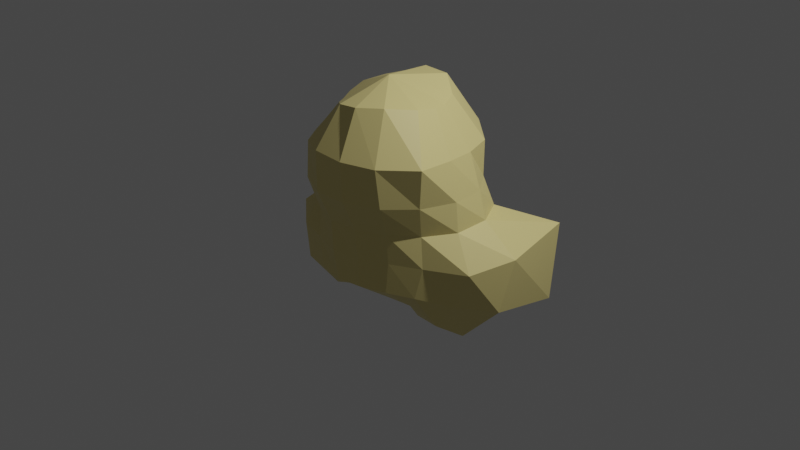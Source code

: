 # Source: Popcorn.blend  (saved by Blender 2.93.20; exported with 4.5.12 LTS)
import bpy
from mathutils import Matrix  # noqa: F401  (used for matrix-valued properties, if any)

bpy.ops.wm.read_factory_settings(use_empty=True)
scene = bpy.context.scene
scene.name = 'Scene'

# ---- collections
col_collection = bpy.data.collections.new('Collection'); scene.collection.children.link(col_collection)

# ---- materials (node trees are filled in below, after node groups)
mat_popcorn = bpy.data.materials.new('Popcorn')
mat_popcorn.use_transparent_shadow = False

# ---- material node trees
mat_popcorn.use_nodes = True; mat_popcorn.node_tree.nodes.clear()
_N = mat_popcorn.node_tree.nodes; _L = mat_popcorn.node_tree.links
n0 = _N.new('ShaderNodeBsdfPrincipled'); n0.name = 'Principled BSDF'; n0.location = (10, 300)
n0.distribution = 'GGX'
n0.subsurface_method = 'BURLEY'
n0.inputs[0].default_value = (0.8, 0.6793, 0.2686, 1.0)
n0.inputs[3].default_value = 1.45
n0.inputs[27].default_value = (0.0, 0.0, 0.0, 1.0)
n0.inputs[28].default_value = 1.0
n1 = _N.new('ShaderNodeOutputMaterial'); n1.name = 'Material Output'; n1.location = (300, 300)
_L.new(n0.outputs[0], n1.inputs[0])
n1.is_active_output = True

# ---- world
world_world = bpy.data.worlds.new('World'); scene.world = world_world
world_world.use_nodes = True; world_world.node_tree.nodes.clear()
_N = world_world.node_tree.nodes; _L = world_world.node_tree.links
n0 = _N.new('ShaderNodeOutputWorld'); n0.name = 'World Output'; n0.location = (300, 300)
n1 = _N.new('ShaderNodeBackground'); n1.name = 'Background'; n1.location = (10, 300)
n1.inputs[0].default_value = (0.05088, 0.05088, 0.05088, 1.0)
_L.new(n1.outputs[0], n0.inputs[0])
n0.is_active_output = True
world_world.color = (0.05088, 0.05088, 0.05088)
world_world.use_sun_shadow = False
world_world.sun_shadow_jitter_overblur = 0.0

# ---- cameras
cam_camera = bpy.data.cameras.new('Camera')
cam_camera.clip_end = 100.0
cam_camera.ortho_scale = 7.314

# ---- lights
light_light = bpy.data.lights.new('Light', 'POINT')
light_light.transmission_factor = 0.0
light_light.energy = 1000.0
light_light.shadow_soft_size = 0.1
light_light.shadow_maximum_resolution = 0.006
light_light.use_absolute_resolution = True

# ---- meshes
me_sphere = bpy.data.meshes.new('Sphere')
me_sphere.from_pydata([(-0.132, 0.4859, 1.481), (-0.09362, 0.8824, 0.8585), (0.00575, 0.6454, 0.502), (0.03624, 0.5853, 0.2112), (0.04697, 0.5341, -0.05902), (0.02509, 0.4866, -0.3965), (0.01297, 0.3471, -0.6227), (0.01071, 0.1643, -0.7589), (0.2015, 0.446, 1.49), (0.3037, 0.8106, 0.9472), (0.3188, 0.6641, 0.5286), (0.3436, 0.6541, 0.193), (0.2715, 0.7999, -0.1146), (0.1397, 0.8028, -0.5482), (0.1306, 0.4735, -0.8001), (0.09176, 0.1998, -0.8382), (0.01485, -0.0151, -0.8101), (0.4509, 0.2657, 1.39), (0.6322, 0.5474, 0.8975), (0.63, 0.5459, 0.5179), (0.7183, 0.622, 0.2056), (1.132, 1.166, -0.03293), (1.135, 1.073, -0.8738), (0.4562, 0.5334, -1.137), (0.2043, 0.2082, -0.9736), (0.5307, 0.08992, 1.349), (0.7468, 0.2237, 0.8962), (0.8413, 0.2713, 0.5113), (0.9123, 0.2876, 0.2146), (1.277, 0.3321, -0.1018), (1.19, 0.2249, -0.6815), (0.7731, 0.1619, -1.113), (0.3134, 0.09703, -1.022), (0.5577, -0.058, 1.353), (0.8023, -0.1013, 0.9138), (0.8818, -0.09316, 0.5141), (0.8973, -0.07803, 0.1937), (1.124, -0.1498, -0.1585), (0.9491, -0.1609, -0.5698), (0.7063, -0.1591, -0.8915), (0.3356, -0.05299, -0.9726), (0.545, -0.2764, 1.386), (0.8204, -0.4923, 0.9326), (0.7516, -0.4466, 0.5111), (0.702, -0.3751, 0.1805), (0.7371, -0.3869, -0.1494), (0.6618, -0.4173, -0.493), (0.4517, -0.2754, -0.717), (0.2322, -0.1167, -0.7944), (0.3686, -0.5335, 1.418), (0.5106, -0.7828, 0.931), (0.5128, -0.7275, 0.5168), (0.4602, -0.603, 0.1888), (0.4545, -0.5731, -0.1324), (0.4166, -0.5727, -0.4667), (0.2686, -0.3609, -0.6729), (0.1397, -0.1632, -0.7375), (0.1061, -0.6524, 1.388), (0.1562, -0.897, 0.9341), (0.1804, -0.8928, 0.5274), (0.1642, -0.7394, 0.1901), (0.1644, -0.7078, -0.1336), (0.1464, -0.674, -0.4641), (0.0924, -0.4106, -0.6484), (0.05161, -0.1943, -0.72), (-0.1417, -0.626, 1.352), (-0.2069, -0.8816, 0.9383), (-0.1963, -0.89, 0.5168), (-0.1635, -0.755, 0.1816), (-0.1581, -0.743, -0.1522), (-0.143, -0.6978, -0.4847), (-0.09881, -0.4365, -0.645), (-0.0418, -0.2101, -0.7255), (-0.3266, -0.4793, 1.286), (-0.5295, -0.7138, 0.9028), (-0.5345, -0.7332, 0.516), (-0.4755, -0.6375, 0.1767), (-0.4854, -0.6432, -0.1564), (-0.4482, -0.6354, -0.4864), (-0.3128, -0.4276, -0.6929), (-0.1427, -0.2004, -0.7494), (-0.4417, -0.3257, 1.256), (-0.7534, -0.4329, 0.871), (-0.7555, -0.4427, 0.5062), (-0.7296, -0.418, 0.1695), (-0.858, -0.5223, -0.1654), (-0.8096, -0.5194, -0.5485), (-0.5692, -0.3552, -0.8253), (-0.2375, -0.1615, -0.8037), (-0.01187, -0.1197, 1.555), (-0.5333, -0.1608, 1.27), (-0.9019, -0.1228, 0.8841), (-0.8705, -0.103, 0.5003), (-0.8899, -0.119, 0.1744), (-1.258, -0.199, -0.1401), (-1.145, -0.2129, -0.7048), (-0.6617, -0.1068, -0.9238), (-0.2709, -0.06664, -0.8352), (-0.5729, 0.04992, 1.316), (-0.9339, 0.2812, 0.9085), (-0.791, 0.204, 0.4973), (-0.8225, 0.2146, 0.1759), (-1.137, 0.4522, -0.1164), (-1.244, 0.2927, -0.9379), (-0.6267, 0.2901, -1.104), (-0.239, 0.05208, -0.8323), (-0.4864, 0.2649, 1.354), (-0.7149, 0.647, 0.8761), (-0.569, 0.4467, 0.4856), (-0.5435, 0.3934, 0.183), (-0.5757, 0.4762, -0.1282), (-0.4769, 0.5564, -0.493), (-0.2985, 0.3351, -0.7481), (-0.1523, 0.1062, -0.7721), (-0.3274, 0.4099, 1.4), (-0.3814, 0.8153, 0.8324), (-0.2775, 0.5741, 0.4759), (-0.2633, 0.4998, 0.2137), (-0.2605, 0.4488, -0.007508), (-0.2117, 0.4175, -0.3905), (-0.145, 0.3006, -0.6166), (-0.06683, 0.1361, -0.7431)], [], [(5, 4, 12, 13), (2, 1, 9, 10), (6, 5, 13, 14), (3, 2, 10, 11), (0, 89, 8), (7, 6, 14, 15), (4, 3, 11, 12), (1, 0, 8, 9), (16, 7, 15), (11, 10, 19, 20), (8, 89, 17), (15, 14, 23, 24), (12, 11, 20, 21), (9, 8, 17, 18), (16, 15, 24), (13, 12, 21, 22), (10, 9, 18, 19), (14, 13, 22, 23), (18, 17, 25, 26), (16, 24, 32), (22, 21, 29, 30), (19, 18, 26, 27), (23, 22, 30, 31), (20, 19, 27, 28), (17, 89, 25), (24, 23, 31, 32), (21, 20, 28, 29), (31, 30, 38, 39), (28, 27, 35, 36), (25, 89, 33), (32, 31, 39, 40), (29, 28, 36, 37), (26, 25, 33, 34), (16, 32, 40), (30, 29, 37, 38), (27, 26, 34, 35), (40, 39, 47, 48), (37, 36, 44, 45), (34, 33, 41, 42), (16, 40, 48), (38, 37, 45, 46), (35, 34, 42, 43), (39, 38, 46, 47), (36, 35, 43, 44), (33, 89, 41), (46, 45, 53, 54), (43, 42, 50, 51), (47, 46, 54, 55), (44, 43, 51, 52), (41, 89, 49), (48, 47, 55, 56), (45, 44, 52, 53), (42, 41, 49, 50), (16, 48, 56), (52, 51, 59, 60), (49, 89, 57), (56, 55, 63, 64), (53, 52, 60, 61), (50, 49, 57, 58), (16, 56, 64), (54, 53, 61, 62), (51, 50, 58, 59), (55, 54, 62, 63), (58, 57, 65, 66), (16, 64, 72), (62, 61, 69, 70), (59, 58, 66, 67), (63, 62, 70, 71), (60, 59, 67, 68), (57, 89, 65), (64, 63, 71, 72), (61, 60, 68, 69), (71, 70, 78, 79), (68, 67, 75, 76), (65, 89, 73), (72, 71, 79, 80), (69, 68, 76, 77), (66, 65, 73, 74), (16, 72, 80), (70, 69, 77, 78), (67, 66, 74, 75), (77, 76, 84, 85), (74, 73, 81, 82), (16, 80, 88), (78, 77, 85, 86), (75, 74, 82, 83), (79, 78, 86, 87), (76, 75, 83, 84), (73, 89, 81), (80, 79, 87, 88), (83, 82, 91, 92), (87, 86, 95, 96), (84, 83, 92, 93), (81, 89, 90), (88, 87, 96, 97), (85, 84, 93, 94), (82, 81, 90, 91), (16, 88, 97), (86, 85, 94, 95), (90, 89, 98), (97, 96, 104, 105), (94, 93, 101, 102), (91, 90, 98, 99), (16, 97, 105), (95, 94, 102, 103), (92, 91, 99, 100), (96, 95, 103, 104), (93, 92, 100, 101), (16, 105, 113), (103, 102, 110, 111), (100, 99, 107, 108), (104, 103, 111, 112), (101, 100, 108, 109), (98, 89, 106), (105, 104, 112, 113), (102, 101, 109, 110), (99, 98, 106, 107), (112, 111, 119, 120), (109, 108, 116, 117), (106, 89, 114), (113, 112, 120, 121), (110, 109, 117, 118), (107, 106, 114, 115), (16, 113, 121), (111, 110, 118, 119), (108, 107, 115, 116), (118, 117, 3, 4), (115, 114, 0, 1), (16, 121, 7), (119, 118, 4, 5), (116, 115, 1, 2), (120, 119, 5, 6), (117, 116, 2, 3), (114, 89, 0), (121, 120, 6, 7)])
_uv = me_sphere.uv_layers.new(name='UVMap')
_uv.uv.foreach_set('vector', [0.7333, 0.3333, 0.7333, 0.4444, 0.6667, 0.4444, 0.6667, 0.3333, 0.7333, 0.6667, 0.7333, 0.7778, 0.6667, 0.7778, 0.6667, 0.6667, 0.7333, 0.2222, 0.7333, 0.3333, 0.6667, 0.3333, 0.6667, 0.2222, 0.7333, 0.5556, 0.7333, 0.6667, 0.6667, 0.6667, 0.6667, 0.5556, 0.7333, 0.8889, 0.7, 1.0, 0.6667, 0.8889, 0.7333, 0.1111, 0.7333, 0.2222, 0.6667, 0.2222, 0.6667, 0.1111, 0.7333, 0.4444, 0.7333, 0.5556, 0.6667, 0.5556, 0.6667, 0.4444, 0.7333, 0.7778, 0.7333, 0.8889, 0.6667, 0.8889, 0.6667, 0.7778, 0.7, 0.0, 0.7333, 0.1111, 0.6667, 0.1111, 0.6667, 0.5556, 0.6667, 0.6667, 0.6, 0.6667, 0.6, 0.5556, 0.6667, 0.8889, 0.6333, 1.0, 0.6, 0.8889, 0.6667, 0.1111, 0.6667, 0.2222, 0.6, 0.2222, 0.6, 0.1111, 0.6667, 0.4444, 0.6667, 0.5556, 0.6, 0.5556, 0.6, 0.4444, 0.6667, 0.7778, 0.6667, 0.8889, 0.6, 0.8889, 0.6, 0.7778, 0.6333, 0.0, 0.6667, 0.1111, 0.6, 0.1111, 0.6667, 0.3333, 0.6667, 0.4444, 0.6, 0.4444, 0.6, 0.3333, 0.6667, 0.6667, 0.6667, 0.7778, 0.6, 0.7778, 0.6, 0.6667, 0.6667, 0.2222, 0.6667, 0.3333, 0.6, 0.3333, 0.6, 0.2222, 0.6, 0.7778, 0.6, 0.8889, 0.5333, 0.8889, 0.5333, 0.7778, 0.5667, 0.0, 0.6, 0.1111, 0.5333, 0.1111, 0.6, 0.3333, 0.6, 0.4444, 0.5333, 0.4444, 0.5333, 0.3333, 0.6, 0.6667, 0.6, 0.7778, 0.5333, 0.7778, 0.5333, 0.6667, 0.6, 0.2222, 0.6, 0.3333, 0.5333, 0.3333, 0.5333, 0.2222, 0.6, 0.5556, 0.6, 0.6667, 0.5333, 0.6667, 0.5333, 0.5556, 0.6, 0.8889, 0.5667, 1.0, 0.5333, 0.8889, 0.6, 0.1111, 0.6, 0.2222, 0.5333, 0.2222, 0.5333, 0.1111, 0.6, 0.4444, 0.6, 0.5556, 0.5333, 0.5556, 0.5333, 0.4444, 0.5333, 0.2222, 0.5333, 0.3333, 0.4667, 0.3333, 0.4667, 0.2222, 0.5333, 0.5556, 0.5333, 0.6667, 0.4667, 0.6667, 0.4667, 0.5556, 0.5333, 0.8889, 0.5, 1.0, 0.4667, 0.8889, 0.5333, 0.1111, 0.5333, 0.2222, 0.4667, 0.2222, 0.4667, 0.1111, 0.5333, 0.4444, 0.5333, 0.5556, 0.4667, 0.5556, 0.4667, 0.4444, 0.5333, 0.7778, 0.5333, 0.8889, 0.4667, 0.8889, 0.4667, 0.7778, 0.5, 0.0, 0.5333, 0.1111, 0.4667, 0.1111, 0.5333, 0.3333, 0.5333, 0.4444, 0.4667, 0.4444, 0.4667, 0.3333, 0.5333, 0.6667, 0.5333, 0.7778, 0.4667, 0.7778, 0.4667, 0.6667, 0.4667, 0.1111, 0.4667, 0.2222, 0.4, 0.2222, 0.4, 0.1111, 0.4667, 0.4444, 0.4667, 0.5556, 0.4, 0.5556, 0.4, 0.4444, 0.4667, 0.7778, 0.4667, 0.8889, 0.4, 0.8889, 0.4, 0.7778, 0.4333, 0.0, 0.4667, 0.1111, 0.4, 0.1111, 0.4667, 0.3333, 0.4667, 0.4444, 0.4, 0.4444, 0.4, 0.3333, 0.4667, 0.6667, 0.4667, 0.7778, 0.4, 0.7778, 0.4, 0.6667, 0.4667, 0.2222, 0.4667, 0.3333, 0.4, 0.3333, 0.4, 0.2222, 0.4667, 0.5556, 0.4667, 0.6667, 0.4, 0.6667, 0.4, 0.5556, 0.4667, 0.8889, 0.4333, 1.0, 0.4, 0.8889, 0.4, 0.3333, 0.4, 0.4444, 0.3333, 0.4444, 0.3333, 0.3333, 0.4, 0.6667, 0.4, 0.7778, 0.3333, 0.7778, 0.3333, 0.6667, 0.4, 0.2222, 0.4, 0.3333, 0.3333, 0.3333, 0.3333, 0.2222, 0.4, 0.5556, 0.4, 0.6667, 0.3333, 0.6667, 0.3333, 0.5556, 0.4, 0.8889, 0.3667, 1.0, 0.3333, 0.8889, 0.4, 0.1111, 0.4, 0.2222, 0.3333, 0.2222, 0.3333, 0.1111, 0.4, 0.4444, 0.4, 0.5556, 0.3333, 0.5556, 0.3333, 0.4444, 0.4, 0.7778, 0.4, 0.8889, 0.3333, 0.8889, 0.3333, 0.7778, 0.3667, 0.0, 0.4, 0.1111, 0.3333, 0.1111, 0.3333, 0.5556, 0.3333, 0.6667, 0.2667, 0.6667, 0.2667, 0.5556, 0.3333, 0.8889, 0.3, 1.0, 0.2667, 0.8889, 0.3333, 0.1111, 0.3333, 0.2222, 0.2667, 0.2222, 0.2667, 0.1111, 0.3333, 0.4444, 0.3333, 0.5556, 0.2667, 0.5556, 0.2667, 0.4444, 0.3333, 0.7778, 0.3333, 0.8889, 0.2667, 0.8889, 0.2667, 0.7778, 0.3, 0.0, 0.3333, 0.1111, 0.2667, 0.1111, 0.3333, 0.3333, 0.3333, 0.4444, 0.2667, 0.4444, 0.2667, 0.3333, 0.3333, 0.6667, 0.3333, 0.7778, 0.2667, 0.7778, 0.2667, 0.6667, 0.3333, 0.2222, 0.3333, 0.3333, 0.2667, 0.3333, 0.2667, 0.2222, 0.2667, 0.7778, 0.2667, 0.8889, 0.2, 0.8889, 0.2, 0.7778, 0.2333, 0.0, 0.2667, 0.1111, 0.2, 0.1111, 0.2667, 0.3333, 0.2667, 0.4444, 0.2, 0.4444, 0.2, 0.3333, 0.2667, 0.6667, 0.2667, 0.7778, 0.2, 0.7778, 0.2, 0.6667, 0.2667, 0.2222, 0.2667, 0.3333, 0.2, 0.3333, 0.2, 0.2222, 0.2667, 0.5556, 0.2667, 0.6667, 0.2, 0.6667, 0.2, 0.5556, 0.2667, 0.8889, 0.2333, 1.0, 0.2, 0.8889, 0.2667, 0.1111, 0.2667, 0.2222, 0.2, 0.2222, 0.2, 0.1111, 0.2667, 0.4444, 0.2667, 0.5556, 0.2, 0.5556, 0.2, 0.4444, 0.2, 0.2222, 0.2, 0.3333, 0.1333, 0.3333, 0.1333, 0.2222, 0.2, 0.5556, 0.2, 0.6667, 0.1333, 0.6667, 0.1333, 0.5556, 0.2, 0.8889, 0.1667, 1.0, 0.1333, 0.8889, 0.2, 0.1111, 0.2, 0.2222, 0.1333, 0.2222, 0.1333, 0.1111, 0.2, 0.4444, 0.2, 0.5556, 0.1333, 0.5556, 0.1333, 0.4444, 0.2, 0.7778, 0.2, 0.8889, 0.1333, 0.8889, 0.1333, 0.7778, 0.1667, 0.0, 0.2, 0.1111, 0.1333, 0.1111, 0.2, 0.3333, 0.2, 0.4444, 0.1333, 0.4444, 0.1333, 0.3333, 0.2, 0.6667, 0.2, 0.7778, 0.1333, 0.7778, 0.1333, 0.6667, 0.1333, 0.4444, 0.1333, 0.5556, 0.06667, 0.5556, 0.06667, 0.4444, 0.1333, 0.7778, 0.1333, 0.8889, 0.06667, 0.8889, 0.06667, 0.7778, 0.1, 0.0, 0.1333, 0.1111, 0.06667, 0.1111, 0.1333, 0.3333, 0.1333, 0.4444, 0.06667, 0.4444, 0.06667, 0.3333, 0.1333, 0.6667, 0.1333, 0.7778, 0.06667, 0.7778, 0.06667, 0.6667, 0.1333, 0.2222, 0.1333, 0.3333, 0.06667, 0.3333, 0.06667, 0.2222, 0.1333, 0.5556, 0.1333, 0.6667, 0.06667, 0.6667, 0.06667, 0.5556, 0.1333, 0.8889, 0.1, 1.0, 0.06667, 0.8889, 0.1333, 0.1111, 0.1333, 0.2222, 0.06667, 0.2222, 0.06667, 0.1111, 0.06667, 0.6667, 0.06667, 0.7778, 0.0, 0.7778, 0.0, 0.6667, 0.06667, 0.2222, 0.06667, 0.3333, 0.0, 0.3333, 0.0, 0.2222, 0.06667, 0.5556, 0.06667, 0.6667, 0.0, 0.6667, 0.0, 0.5556, 0.06667, 0.8889, 0.03333, 1.0, 0.0, 0.8889, 0.06667, 0.1111, 0.06667, 0.2222, 0.0, 0.2222, 0.0, 0.1111, 0.06667, 0.4444, 0.06667, 0.5556, 0.0, 0.5556, 0.0, 0.4444, 0.06667, 0.7778, 0.06667, 0.8889, 0.0, 0.8889, 0.0, 0.7778, 0.03333, 0.0, 0.06667, 0.1111, 0.0, 0.1111, 0.06667, 0.3333, 0.06667, 0.4444, 0.0, 0.4444, 0.0, 0.3333, 1.0, 0.8889, 0.9667, 1.0, 0.9333, 0.8889, 1.0, 0.1111, 1.0, 0.2222, 0.9333, 0.2222, 0.9333, 0.1111, 1.0, 0.4444, 1.0, 0.5556, 0.9333, 0.5556, 0.9333, 0.4444, 1.0, 0.7778, 1.0, 0.8889, 0.9333, 0.8889, 0.9333, 0.7778, 0.9667, 0.0, 1.0, 0.1111, 0.9333, 0.1111, 1.0, 0.3333, 1.0, 0.4444, 0.9333, 0.4444, 0.9333, 0.3333, 1.0, 0.6667, 1.0, 0.7778, 0.9333, 0.7778, 0.9333, 0.6667, 1.0, 0.2222, 1.0, 0.3333, 0.9333, 0.3333, 0.9333, 0.2222, 1.0, 0.5556, 1.0, 0.6667, 0.9333, 0.6667, 0.9333, 0.5556, 0.9, 0.0, 0.9333, 0.1111, 0.8667, 0.1111, 0.9333, 0.3333, 0.9333, 0.4444, 0.8667, 0.4444, 0.8667, 0.3333, 0.9333, 0.6667, 0.9333, 0.7778, 0.8667, 0.7778, 0.8667, 0.6667, 0.9333, 0.2222, 0.9333, 0.3333, 0.8667, 0.3333, 0.8667, 0.2222, 0.9333, 0.5556, 0.9333, 0.6667, 0.8667, 0.6667, 0.8667, 0.5556, 0.9333, 0.8889, 0.9, 1.0, 0.8667, 0.8889, 0.9333, 0.1111, 0.9333, 0.2222, 0.8667, 0.2222, 0.8667, 0.1111, 0.9333, 0.4444, 0.9333, 0.5556, 0.8667, 0.5556, 0.8667, 0.4444, 0.9333, 0.7778, 0.9333, 0.8889, 0.8667, 0.8889, 0.8667, 0.7778, 0.8667, 0.2222, 0.8667, 0.3333, 0.8, 0.3333, 0.8, 0.2222, 0.8667, 0.5556, 0.8667, 0.6667, 0.8, 0.6667, 0.8, 0.5556, 0.8667, 0.8889, 0.8333, 1.0, 0.8, 0.8889, 0.8667, 0.1111, 0.8667, 0.2222, 0.8, 0.2222, 0.8, 0.1111, 0.8667, 0.4444, 0.8667, 0.5556, 0.8, 0.5556, 0.8, 0.4444, 0.8667, 0.7778, 0.8667, 0.8889, 0.8, 0.8889, 0.8, 0.7778, 0.8333, 0.0, 0.8667, 0.1111, 0.8, 0.1111, 0.8667, 0.3333, 0.8667, 0.4444, 0.8, 0.4444, 0.8, 0.3333, 0.8667, 0.6667, 0.8667, 0.7778, 0.8, 0.7778, 0.8, 0.6667, 0.8, 0.4444, 0.8, 0.5556, 0.7333, 0.5556, 0.7333, 0.4444, 0.8, 0.7778, 0.8, 0.8889, 0.7333, 0.8889, 0.7333, 0.7778, 0.7667, 0.0, 0.8, 0.1111, 0.7333, 0.1111, 0.8, 0.3333, 0.8, 0.4444, 0.7333, 0.4444, 0.7333, 0.3333, 0.8, 0.6667, 0.8, 0.7778, 0.7333, 0.7778, 0.7333, 0.6667, 0.8, 0.2222, 0.8, 0.3333, 0.7333, 0.3333, 0.7333, 0.2222, 0.8, 0.5556, 0.8, 0.6667, 0.7333, 0.6667, 0.7333, 0.5556, 0.8, 0.8889, 0.7667, 1.0, 0.7333, 0.8889, 0.8, 0.1111, 0.8, 0.2222, 0.7333, 0.2222, 0.7333, 0.1111])
me_sphere.materials.append(mat_popcorn)
me_sphere.use_remesh_fix_poles = True
me_sphere.use_remesh_preserve_attributes = False
me_sphere.update()

# ---- objects
ob_light = bpy.data.objects.new('Light', light_light)
ob_camera = bpy.data.objects.new('Camera', cam_camera)
ob_sphere = bpy.data.objects.new('Sphere', me_sphere)

# ---- transforms, parenting, visibility, modifiers, constraints
ob_light.location = (4.076, 1.005, 5.904)
ob_light.rotation_euler = (0.6503, 0.05522, 1.866)
ob_light.lock_rotations_4d = False
ob_light.empty_display_type = 'ARROWS'
ob_light.color = (0.0, 0.0, 0.0, 0.0)
ob_light.lineart.crease_threshold = 0.0
ob_camera.location = (7.359, -6.926, 4.958)
ob_camera.rotation_euler = (1.109, 0.0, 0.8149)
ob_camera.lock_rotations_4d = False
ob_camera.empty_display_type = 'ARROWS'
ob_camera.color = (0.0, 0.0, 0.0, 0.0)
ob_camera.display_type = 'WIRE'
ob_camera.lineart.crease_threshold = 0.0
ob_sphere.location = (0.0, 0.0, 0.0)

# ---- collection membership
col_collection.objects.link(ob_light)
col_collection.objects.link(ob_camera)
col_collection.objects.link(ob_sphere)

# ---- scene / render settings (as saved in the file)
scene.camera = ob_camera
scene.frame_start = 1; scene.frame_end = 250; scene.frame_set(1)
scene.render.engine = 'BLENDER_EEVEE_NEXT'
scene.cycles.use_denoising = False
scene.cycles.samples = 128
scene.cycles.sampling_pattern = 'TABULATED_SOBOL'
scene.cycles.use_adaptive_sampling = False
scene.cycles.use_light_tree = False
scene.view_settings.view_transform = 'Filmic'
bpy.context.view_layer.update()
